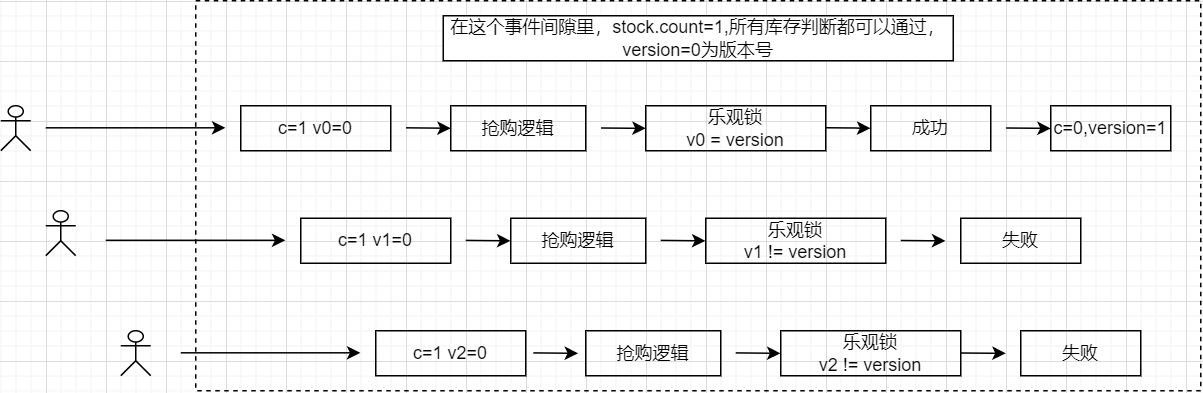

The diagram above was exported from draw.io. Its source (the exported page's mxGraphModel, read from the mxfile embedded in the PNG):
<mxGraphModel dx="1185" dy="753" grid="1" gridSize="10" guides="1" tooltips="1" connect="1" arrows="1" fold="1" page="1" pageScale="1" pageWidth="827" pageHeight="1169" math="0" shadow="0">
  <root>
    <mxCell id="0" />
    <mxCell id="1" parent="0" />
    <mxCell id="2" value="" style="group" vertex="1" connectable="0" parent="1">
      <mxGeometry x="10" y="390" width="800" height="260" as="geometry" />
    </mxCell>
    <mxCell id="3" value="" style="shape=umlActor;verticalLabelPosition=bottom;verticalAlign=top;html=1;outlineConnect=0;" vertex="1" parent="2">
      <mxGeometry y="70" width="20" height="30" as="geometry" />
    </mxCell>
    <mxCell id="4" value="" style="rounded=0;whiteSpace=wrap;html=1;dashed=1;fillColor=none;" vertex="1" parent="2">
      <mxGeometry x="130" width="670" height="260" as="geometry" />
    </mxCell>
    <mxCell id="5" value="在这个事件间隙里，stock.count=1,所有库存判断都可以通过，version=0为版本号" style="rounded=0;whiteSpace=wrap;html=1;" vertex="1" parent="2">
      <mxGeometry x="295" y="10" width="340" height="30" as="geometry" />
    </mxCell>
    <mxCell id="6" value="c=1 v0=0" style="rounded=0;whiteSpace=wrap;html=1;fillColor=none;" vertex="1" parent="2">
      <mxGeometry x="160" y="70" width="100" height="30" as="geometry" />
    </mxCell>
    <mxCell id="7" value="" style="shape=umlActor;verticalLabelPosition=bottom;verticalAlign=top;html=1;outlineConnect=0;" vertex="1" parent="2">
      <mxGeometry x="30" y="140" width="20" height="30" as="geometry" />
    </mxCell>
    <mxCell id="8" value="" style="shape=umlActor;verticalLabelPosition=bottom;verticalAlign=top;html=1;outlineConnect=0;" vertex="1" parent="2">
      <mxGeometry x="80" y="220" width="20" height="30" as="geometry" />
    </mxCell>
    <mxCell id="9" value="抢购逻辑" style="rounded=0;whiteSpace=wrap;html=1;fillColor=none;" vertex="1" parent="2">
      <mxGeometry x="300" y="70" width="90" height="30" as="geometry" />
    </mxCell>
    <mxCell id="10" value="乐观锁&lt;br&gt;v0 = version" style="rounded=0;whiteSpace=wrap;html=1;fillColor=none;" vertex="1" parent="2">
      <mxGeometry x="430" y="70" width="120" height="30" as="geometry" />
    </mxCell>
    <mxCell id="11" value="" style="endArrow=classic;html=1;rounded=0;entryX=0.043;entryY=0.25;entryDx=0;entryDy=0;entryPerimeter=0;" edge="1" parent="2">
      <mxGeometry width="50" height="50" relative="1" as="geometry">
        <mxPoint x="30" y="84.70999999999998" as="sourcePoint" />
        <mxPoint x="149.77999999999997" y="84.70999999999998" as="targetPoint" />
      </mxGeometry>
    </mxCell>
    <mxCell id="12" value="c=1 v1=0" style="rounded=0;whiteSpace=wrap;html=1;fillColor=none;" vertex="1" parent="2">
      <mxGeometry x="200" y="145" width="100" height="30" as="geometry" />
    </mxCell>
    <mxCell id="13" value="抢购逻辑" style="rounded=0;whiteSpace=wrap;html=1;fillColor=none;" vertex="1" parent="2">
      <mxGeometry x="340" y="145" width="90" height="30" as="geometry" />
    </mxCell>
    <mxCell id="14" value="乐观锁&lt;br&gt;v1 != version" style="rounded=0;whiteSpace=wrap;html=1;fillColor=none;" vertex="1" parent="2">
      <mxGeometry x="470" y="145" width="120" height="30" as="geometry" />
    </mxCell>
    <mxCell id="15" value="c=1 v2=0" style="rounded=0;whiteSpace=wrap;html=1;fillColor=none;" vertex="1" parent="2">
      <mxGeometry x="250" y="220" width="100" height="30" as="geometry" />
    </mxCell>
    <mxCell id="16" value="抢购逻辑" style="rounded=0;whiteSpace=wrap;html=1;fillColor=none;" vertex="1" parent="2">
      <mxGeometry x="390" y="220" width="90" height="30" as="geometry" />
    </mxCell>
    <mxCell id="17" value="乐观锁&lt;br&gt;v2 != version" style="rounded=0;whiteSpace=wrap;html=1;fillColor=none;" vertex="1" parent="2">
      <mxGeometry x="520" y="220" width="120" height="30" as="geometry" />
    </mxCell>
    <mxCell id="18" value="" style="endArrow=classic;html=1;rounded=0;entryX=0.043;entryY=0.25;entryDx=0;entryDy=0;entryPerimeter=0;" edge="1" parent="2">
      <mxGeometry width="50" height="50" relative="1" as="geometry">
        <mxPoint x="70" y="159.71000000000004" as="sourcePoint" />
        <mxPoint x="189.77999999999997" y="159.71000000000004" as="targetPoint" />
      </mxGeometry>
    </mxCell>
    <mxCell id="19" value="" style="endArrow=classic;html=1;rounded=0;entryX=0.043;entryY=0.25;entryDx=0;entryDy=0;entryPerimeter=0;" edge="1" parent="2">
      <mxGeometry width="50" height="50" relative="1" as="geometry">
        <mxPoint x="120.00000000000003" y="234.71000000000004" as="sourcePoint" />
        <mxPoint x="239.77999999999997" y="234.71000000000004" as="targetPoint" />
      </mxGeometry>
    </mxCell>
    <mxCell id="20" value="" style="endArrow=classic;html=1;rounded=0;" edge="1" parent="2">
      <mxGeometry width="50" height="50" relative="1" as="geometry">
        <mxPoint x="270.22" y="84.71000000000004" as="sourcePoint" />
        <mxPoint x="300" y="85" as="targetPoint" />
      </mxGeometry>
    </mxCell>
    <mxCell id="21" value="" style="endArrow=classic;html=1;rounded=0;" edge="1" parent="2">
      <mxGeometry width="50" height="50" relative="1" as="geometry">
        <mxPoint x="400.22" y="84.76000000000005" as="sourcePoint" />
        <mxPoint x="430.0000000000001" y="85.05000000000001" as="targetPoint" />
        <Array as="points">
          <mxPoint x="420.22" y="84.93" />
        </Array>
      </mxGeometry>
    </mxCell>
    <mxCell id="22" value="" style="endArrow=classic;html=1;rounded=0;" edge="1" parent="2">
      <mxGeometry width="50" height="50" relative="1" as="geometry">
        <mxPoint x="310" y="159.7600000000001" as="sourcePoint" />
        <mxPoint x="339.7800000000001" y="160.05000000000007" as="targetPoint" />
      </mxGeometry>
    </mxCell>
    <mxCell id="23" value="" style="endArrow=classic;html=1;rounded=0;" edge="1" parent="2">
      <mxGeometry width="50" height="50" relative="1" as="geometry">
        <mxPoint x="440" y="159.7600000000001" as="sourcePoint" />
        <mxPoint x="469.7800000000002" y="160.05000000000007" as="targetPoint" />
      </mxGeometry>
    </mxCell>
    <mxCell id="24" value="" style="endArrow=classic;html=1;rounded=0;" edge="1" parent="2">
      <mxGeometry width="50" height="50" relative="1" as="geometry">
        <mxPoint x="355.11" y="234.76" as="sourcePoint" />
        <mxPoint x="384.89" y="235.04999999999995" as="targetPoint" />
      </mxGeometry>
    </mxCell>
    <mxCell id="25" value="" style="endArrow=classic;html=1;rounded=0;" edge="1" parent="2">
      <mxGeometry width="50" height="50" relative="1" as="geometry">
        <mxPoint x="490" y="234.76" as="sourcePoint" />
        <mxPoint x="519.78" y="235.04999999999995" as="targetPoint" />
      </mxGeometry>
    </mxCell>
    <mxCell id="26" value="成功" style="rounded=0;whiteSpace=wrap;html=1;fillColor=none;" vertex="1" parent="2">
      <mxGeometry x="580" y="70" width="80" height="30" as="geometry" />
    </mxCell>
    <mxCell id="27" value="失败" style="rounded=0;whiteSpace=wrap;html=1;fillColor=none;" vertex="1" parent="2">
      <mxGeometry x="640" y="145" width="80" height="30" as="geometry" />
    </mxCell>
    <mxCell id="28" value="失败" style="rounded=0;whiteSpace=wrap;html=1;fillColor=none;" vertex="1" parent="2">
      <mxGeometry x="680" y="220" width="80" height="30" as="geometry" />
    </mxCell>
    <mxCell id="29" value="" style="endArrow=classic;html=1;rounded=0;" edge="1" parent="2">
      <mxGeometry width="50" height="50" relative="1" as="geometry">
        <mxPoint x="600" y="159.76" as="sourcePoint" />
        <mxPoint x="629.78" y="160.04999999999995" as="targetPoint" />
        <Array as="points">
          <mxPoint x="620" y="159.93000000000006" />
        </Array>
      </mxGeometry>
    </mxCell>
    <mxCell id="30" value="" style="endArrow=classic;html=1;rounded=0;" edge="1" parent="2">
      <mxGeometry width="50" height="50" relative="1" as="geometry">
        <mxPoint x="640.22" y="234.76" as="sourcePoint" />
        <mxPoint x="670" y="235.04999999999995" as="targetPoint" />
        <Array as="points">
          <mxPoint x="660.22" y="234.93000000000006" />
        </Array>
      </mxGeometry>
    </mxCell>
    <mxCell id="31" value="" style="endArrow=classic;html=1;rounded=0;" edge="1" parent="2">
      <mxGeometry width="50" height="50" relative="1" as="geometry">
        <mxPoint x="550" y="84.70999999999998" as="sourcePoint" />
        <mxPoint x="579.78" y="84.99999999999994" as="targetPoint" />
        <Array as="points">
          <mxPoint x="570" y="84.88000000000005" />
        </Array>
      </mxGeometry>
    </mxCell>
    <mxCell id="32" value="c=0,version=1" style="rounded=0;whiteSpace=wrap;html=1;fillColor=none;" vertex="1" parent="2">
      <mxGeometry x="700" y="70" width="80" height="30" as="geometry" />
    </mxCell>
    <mxCell id="33" value="" style="endArrow=classic;html=1;rounded=0;" edge="1" parent="2">
      <mxGeometry width="50" height="50" relative="1" as="geometry">
        <mxPoint x="670.22" y="84.85000000000002" as="sourcePoint" />
        <mxPoint x="700" y="85.13999999999999" as="targetPoint" />
        <Array as="points">
          <mxPoint x="690.22" y="85.02000000000004" />
        </Array>
      </mxGeometry>
    </mxCell>
  </root>
</mxGraphModel>